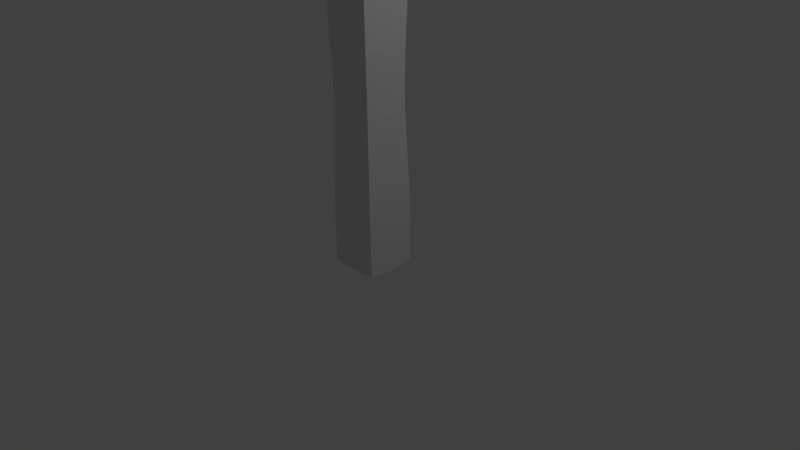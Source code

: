 # Source: column.blend  (saved by Blender 2.76.0; exported with 4.5.12 LTS)
import bpy
from mathutils import Matrix  # noqa: F401  (used for matrix-valued properties, if any)

bpy.ops.wm.read_factory_settings(use_empty=True)
scene = bpy.context.scene
scene.name = 'Scene'

# ---- collections
col_collection_1 = bpy.data.collections.new('Collection 1'); scene.collection.children.link(col_collection_1)

# ---- materials (node trees are filled in below, after node groups)
mat_material = bpy.data.materials.new('Material')
mat_material.alpha_threshold = 0.0
mat_material.use_transparent_shadow = False
mat_material.roughness = 0.5
mat_material.line_color = (0.0, 0.0, 0.0, 1.0)

# ---- material node trees

# ---- world
world_world = bpy.data.worlds.new('World'); scene.world = world_world
world_world.color = (0.05088, 0.05088, 0.05088)
world_world.use_sun_shadow = False
world_world.sun_shadow_jitter_overblur = 0.0
world_world.cycles.sampling_method = 'MANUAL'
world_world.cycles.sample_map_resolution = 256

# ---- cameras
cam_camera = bpy.data.cameras.new('Camera')
cam_camera.clip_end = 100.0
cam_camera.lens = 35.0
cam_camera.sensor_width = 32.0
cam_camera.sensor_height = 18.0
cam_camera.ortho_scale = 7.314
cam_camera.dof.focus_distance = 0.0
cam_camera.dof.aperture_fstop = 128.0

# ---- lights
light_lamp = bpy.data.lights.new('Lamp', 'POINT')
light_lamp.transmission_factor = 0.0
light_lamp.cutoff_distance = 30.0
light_lamp.energy = 100.0
light_lamp.shadow_buffer_clip_start = 1.001
light_lamp.shadow_soft_size = 0.1
light_lamp.shadow_maximum_resolution = 0.006
light_lamp.use_absolute_resolution = True
light_lamp.cycles.use_multiple_importance_sampling = False

# ---- meshes
me_cube = bpy.data.meshes.new('Cube')
me_cube.from_pydata([(0.3301, 0.3301, -2.077), (0.3301, -0.3301, -2.077), (-0.3301, -0.3301, -2.077), (-0.3301, 0.3301, -2.077), (0.3301, 0.3301, 2.076), (0.3301, -0.3301, 2.076), (-0.3301, -0.3301, 2.076), (-0.3301, 0.3301, 2.076), (0.3328, 0.3328, -1.635), (0.3317, 0.3317, -1.259), (0.3232, 0.3232, -0.8773), (0.3109, 0.3109, -0.5081), (0.3001, 0.3001, -0.1549), (0.2956, 0.2956, 0.1818), (0.3001, 0.3001, 0.5186), (0.3109, 0.3109, 0.8717), (0.3232, 0.3232, 1.241), (0.3317, 0.3317, 1.622), (0.3328, -0.3328, -1.635), (0.3317, -0.3317, -1.259), (0.3232, -0.3232, -0.8773), (0.3109, -0.3109, -0.5081), (0.3001, -0.3001, -0.1549), (0.2956, -0.2956, 0.1818), (0.3001, -0.3001, 0.5186), (0.3109, -0.3109, 0.8717), (0.3232, -0.3232, 1.241), (0.3317, -0.3317, 1.622), (-0.3328, -0.3328, -1.635), (-0.3317, -0.3317, -1.259), (-0.3232, -0.3232, -0.8773), (-0.3109, -0.3109, -0.5081), (-0.3001, -0.3001, -0.1549), (-0.2956, -0.2956, 0.1818), (-0.3001, -0.3001, 0.5186), (-0.3109, -0.3109, 0.8717), (-0.3232, -0.3232, 1.241), (-0.3317, -0.3317, 1.622), (-0.3328, 0.3328, -1.635), (-0.3317, 0.3317, -1.259), (-0.3232, 0.3232, -0.8773), (-0.3109, 0.3109, -0.5081), (-0.3001, 0.3001, -0.1549), (-0.2956, 0.2956, 0.1818), (-0.3001, 0.3001, 0.5186), (-0.3109, 0.3109, 0.8717), (-0.3232, 0.3232, 1.241), (-0.3317, 0.3317, 1.622), (0.334, 0.1589, -2.102), (0.3345, -1.895e-08, -2.105), (0.334, -0.1589, -2.102), (-0.334, -0.1589, -2.102), (-0.3345, 9.869e-08, -2.105), (-0.334, 0.1589, -2.102), (0.3342, 0.1589, 2.101), (0.3346, -1.805e-07, 2.104), (0.3342, -0.1589, 2.101), (-0.3342, -0.1589, 2.101), (-0.3346, 6.931e-08, 2.104), (-0.3342, 0.1589, 2.101), (-0.3407, -0.1589, -1.635), (-0.3414, 1.003e-07, -1.635), (-0.3407, 0.1589, -1.635), (-0.3397, -0.1584, -1.261), (-0.3403, 1.004e-07, -1.261), (-0.3397, 0.1584, -1.261), (-0.3312, -0.1543, -0.884), (-0.3318, 9.098e-08, -0.8833), (-0.3312, 0.1543, -0.884), (-0.3189, -0.1482, -0.5167), (-0.3194, 9.083e-08, -0.516), (-0.3189, 0.1482, -0.5167), (-0.308, -0.1426, -0.162), (-0.3085, 8.044e-08, -0.1615), (-0.308, 0.1426, -0.162), (-0.3033, -0.1402, 0.1818), (-0.3038, 7.931e-08, 0.1818), (-0.3033, 0.1402, 0.1818), (-0.308, -0.1426, 0.5256), (-0.3085, 8.865e-08, 0.5252), (-0.308, 0.1426, 0.5256), (-0.3189, -0.1482, 0.8804), (-0.3194, 8.963e-08, 0.8797), (-0.3189, 0.1482, 0.8804), (-0.3312, -0.1543, 1.248), (-0.3318, 8.041e-08, 1.247), (-0.3312, 0.1543, 1.248), (-0.3397, -0.1584, 1.625), (-0.3403, 6.105e-08, 1.625), (-0.3397, 0.1584, 1.625), (0.3407, 0.1589, -1.635), (0.3414, -1.895e-08, -1.635), (0.3407, -0.1589, -1.635), (0.3397, 0.1584, -1.261), (0.3403, -3.789e-08, -1.261), (0.3397, -0.1584, -1.261), (0.3312, 0.1543, -0.884), (0.3318, -4.809e-08, -0.8833), (0.3312, -0.1543, -0.884), (0.3189, 0.1482, -0.5167), (0.3194, -9.697e-08, -0.516), (0.3189, -0.1482, -0.5167), (0.308, 0.1426, -0.162), (0.3085, -9.899e-08, -0.1615), (0.308, -0.1426, -0.162), (0.3033, 0.1402, 0.1818), (0.3038, -1.019e-07, 0.1818), (0.3033, -0.1402, 0.1818), (0.308, 0.1426, 0.5256), (0.3085, -1.321e-07, 0.5252), (0.308, -0.1426, 0.5256), (0.3189, 0.1482, 0.8804), (0.3194, -1.608e-07, 0.8797), (0.3189, -0.1482, 0.8804), (0.3312, 0.1543, 1.248), (0.3318, -1.622e-07, 1.247), (0.3312, -0.1543, 1.248), (0.3397, 0.1584, 1.625), (0.3403, -1.741e-07, 1.625), (0.3397, -0.1584, 1.625), (0.1589, 0.3328, -2.094), (6.04e-08, 0.3328, -2.094), (-0.1589, 0.3328, -2.094), (0.1589, -0.3328, -2.094), (-1.984e-08, -0.3328, -2.094), (-0.1589, -0.3328, -2.094), (0.1589, 0.3329, 2.093), (7.983e-08, 0.3329, 2.093), (-0.1589, 0.3329, 2.093), (0.1589, -0.3329, 2.093), (-1.768e-07, -0.3329, 2.093), (-0.1589, -0.3329, 2.093), (0.1584, 0.3374, 1.626), (9.011e-08, 0.3359, 1.627), (-0.1584, 0.3374, 1.626), (0.1543, 0.3291, 1.25), (7.159e-08, 0.3276, 1.252), (-0.1543, 0.3291, 1.25), (0.1482, 0.3169, 0.8829), (6.356e-08, 0.3155, 0.8846), (-0.1482, 0.3169, 0.8829), (0.1426, 0.3061, 0.5272), (6.456e-08, 0.3048, 0.5283), (-0.1426, 0.3061, 0.5272), (0.1402, 0.3015, 0.1818), (6.484e-08, 0.3003, 0.1818), (-0.1402, 0.3015, 0.1818), (0.1426, 0.3061, -0.1636), (4.536e-08, 0.3048, -0.1647), (-0.1426, 0.3061, -0.1636), (0.1482, 0.3169, -0.5193), (4.401e-08, 0.3155, -0.521), (-0.1482, 0.3169, -0.5193), (0.1543, 0.3291, -0.8863), (3.338e-08, 0.3276, -0.888), (-0.1543, 0.3291, -0.8863), (0.1584, 0.3374, -1.262), (6.14e-08, 0.3359, -1.263), (-0.1584, 0.3374, -1.262), (0.1589, 0.3384, -1.635), (6.138e-08, 0.3369, -1.635), (-0.1589, 0.3384, -1.635), (0.1589, -0.3384, -1.635), (-2.036e-08, -0.3369, -1.635), (-0.1589, -0.3384, -1.635), (0.1584, -0.3374, -1.262), (-3.99e-08, -0.3359, -1.263), (-0.1584, -0.3374, -1.262), (0.1543, -0.3291, -0.8863), (-4.054e-08, -0.3276, -0.888), (-0.1543, -0.3291, -0.8863), (0.1482, -0.3169, -0.5193), (-5.992e-08, -0.3155, -0.521), (-0.1482, -0.3169, -0.5193), (0.1426, -0.3061, -0.1636), (-6.99e-08, -0.3048, -0.1647), (-0.1426, -0.3061, -0.1636), (0.1402, -0.3015, 0.1818), (-8.113e-08, -0.3003, 0.1818), (-0.1402, -0.3015, 0.1818), (0.1426, -0.3061, 0.5272), (-8.262e-08, -0.3048, 0.5283), (-0.1426, -0.3061, 0.5272), (0.1482, -0.3169, 0.8829), (-1.11e-07, -0.3155, 0.8846), (-0.1482, -0.3169, 0.8829), (0.1543, -0.3291, 1.25), (-1.394e-07, -0.3276, 1.252), (-0.1543, -0.3291, 1.25), (0.1584, -0.3374, 1.626), (-1.4e-07, -0.3359, 1.627), (-0.1584, -0.3374, 1.626), (-0.1589, 0.1589, 2.144), (5.684e-08, 0.1589, 2.144), (0.1589, 0.1589, 2.144), (-0.1589, 7.105e-09, 2.148), (-3.789e-08, -5.21e-08, 2.148), (0.1589, -1.113e-07, 2.148), (-0.1589, -0.1589, 2.144), (-8.526e-08, -0.1589, 2.144), (0.1589, -0.1589, 2.144), (0.1589, 0.1589, -2.144), (3.789e-08, 0.1589, -2.144), (-0.1589, 0.1589, -2.144), (0.1589, 9.473e-09, -2.148), (9.473e-09, 3.789e-08, -2.148), (-0.1589, 6.631e-08, -2.148), (0.1589, -0.1589, -2.144), (0.0, -0.1589, -2.144), (-0.1589, -0.1589, -2.144)], [], [(209, 125, 2, 51), (198, 57, 6, 131), (119, 56, 5, 27), (191, 131, 6, 37), (89, 59, 7, 47), (161, 122, 3, 38), (128, 134, 47, 7), (134, 137, 46, 47), (137, 140, 45, 46), (140, 143, 44, 45), (143, 146, 43, 44), (146, 149, 42, 43), (149, 152, 41, 42), (152, 155, 40, 41), (155, 158, 39, 40), (158, 161, 38, 39), (53, 62, 38, 3), (62, 65, 39, 38), (65, 68, 40, 39), (68, 71, 41, 40), (71, 74, 42, 41), (74, 77, 43, 42), (77, 80, 44, 43), (80, 83, 45, 44), (83, 86, 46, 45), (86, 89, 47, 46), (125, 164, 28, 2), (164, 167, 29, 28), (167, 170, 30, 29), (170, 173, 31, 30), (173, 176, 32, 31), (176, 179, 33, 32), (179, 182, 34, 33), (182, 185, 35, 34), (185, 188, 36, 35), (188, 191, 37, 36), (50, 92, 18, 1), (92, 95, 19, 18), (95, 98, 20, 19), (98, 101, 21, 20), (101, 104, 22, 21), (104, 107, 23, 22), (107, 110, 24, 23), (110, 113, 25, 24), (113, 116, 26, 25), (116, 119, 27, 26), (16, 17, 117, 114), (114, 117, 118, 115), (115, 118, 119, 116), (15, 16, 114, 111), (111, 114, 115, 112), (112, 115, 116, 113), (14, 15, 111, 108), (108, 111, 112, 109), (109, 112, 113, 110), (13, 14, 108, 105), (105, 108, 109, 106), (106, 109, 110, 107), (12, 13, 105, 102), (102, 105, 106, 103), (103, 106, 107, 104), (11, 12, 102, 99), (99, 102, 103, 100), (100, 103, 104, 101), (10, 11, 99, 96), (96, 99, 100, 97), (97, 100, 101, 98), (9, 10, 96, 93), (93, 96, 97, 94), (94, 97, 98, 95), (8, 9, 93, 90), (90, 93, 94, 91), (91, 94, 95, 92), (0, 8, 90, 48), (48, 90, 91, 49), (49, 91, 92, 50), (36, 37, 87, 84), (84, 87, 88, 85), (85, 88, 89, 86), (35, 36, 84, 81), (81, 84, 85, 82), (82, 85, 86, 83), (34, 35, 81, 78), (78, 81, 82, 79), (79, 82, 83, 80), (33, 34, 78, 75), (75, 78, 79, 76), (76, 79, 80, 77), (32, 33, 75, 72), (72, 75, 76, 73), (73, 76, 77, 74), (31, 32, 72, 69), (69, 72, 73, 70), (70, 73, 74, 71), (30, 31, 69, 66), (66, 69, 70, 67), (67, 70, 71, 68), (29, 30, 66, 63), (63, 66, 67, 64), (64, 67, 68, 65), (28, 29, 63, 60), (60, 63, 64, 61), (61, 64, 65, 62), (2, 28, 60, 51), (51, 60, 61, 52), (52, 61, 62, 53), (37, 6, 57, 87), (87, 57, 58, 88), (88, 58, 59, 89), (17, 4, 54, 117), (117, 54, 55, 118), (118, 55, 56, 119), (128, 7, 59, 192), (192, 59, 58, 195), (195, 58, 57, 198), (122, 203, 53, 3), (203, 206, 52, 53), (206, 209, 51, 52), (49, 50, 207, 204), (204, 207, 208, 205), (205, 208, 209, 206), (48, 49, 204, 201), (201, 204, 205, 202), (202, 205, 206, 203), (0, 48, 201, 120), (120, 201, 202, 121), (121, 202, 203, 122), (55, 197, 200, 56), (197, 196, 199, 200), (196, 195, 198, 199), (54, 194, 197, 55), (194, 193, 196, 197), (193, 192, 195, 196), (4, 126, 194, 54), (126, 127, 193, 194), (127, 128, 192, 193), (26, 27, 189, 186), (186, 189, 190, 187), (187, 190, 191, 188), (25, 26, 186, 183), (183, 186, 187, 184), (184, 187, 188, 185), (24, 25, 183, 180), (180, 183, 184, 181), (181, 184, 185, 182), (23, 24, 180, 177), (177, 180, 181, 178), (178, 181, 182, 179), (22, 23, 177, 174), (174, 177, 178, 175), (175, 178, 179, 176), (21, 22, 174, 171), (171, 174, 175, 172), (172, 175, 176, 173), (20, 21, 171, 168), (168, 171, 172, 169), (169, 172, 173, 170), (19, 20, 168, 165), (165, 168, 169, 166), (166, 169, 170, 167), (18, 19, 165, 162), (162, 165, 166, 163), (163, 166, 167, 164), (1, 18, 162, 123), (123, 162, 163, 124), (124, 163, 164, 125), (9, 8, 159, 156), (156, 159, 160, 157), (157, 160, 161, 158), (10, 9, 156, 153), (153, 156, 157, 154), (154, 157, 158, 155), (11, 10, 153, 150), (150, 153, 154, 151), (151, 154, 155, 152), (12, 11, 150, 147), (147, 150, 151, 148), (148, 151, 152, 149), (13, 12, 147, 144), (144, 147, 148, 145), (145, 148, 149, 146), (14, 13, 144, 141), (141, 144, 145, 142), (142, 145, 146, 143), (15, 14, 141, 138), (138, 141, 142, 139), (139, 142, 143, 140), (16, 15, 138, 135), (135, 138, 139, 136), (136, 139, 140, 137), (17, 16, 135, 132), (132, 135, 136, 133), (133, 136, 137, 134), (4, 17, 132, 126), (126, 132, 133, 127), (127, 133, 134, 128), (8, 0, 120, 159), (159, 120, 121, 160), (160, 121, 122, 161), (27, 5, 129, 189), (189, 129, 130, 190), (190, 130, 131, 191), (56, 200, 129, 5), (200, 199, 130, 129), (199, 198, 131, 130), (50, 1, 123, 207), (207, 123, 124, 208), (208, 124, 125, 209)])
_uv = me_cube.uv_layers.new(name='UVMap')
_uv.uv.foreach_set('vector', [0.6648, 0.2786, 0.6635, 0.3213, 0.6225, 0.3206, 0.6222, 0.2793, 0.6655, 0.04293, 0.6229, 0.04145, 0.6239, 0.0001118, 0.665, 0.0001375, -0.06789, 2.051, -0.07336, 2.495, -0.2076, 2.469, -0.2015, 2.046, -0.5828, 2.037, -0.5923, 2.476, -0.7267, 2.455, -0.7189, 2.028, 0.9567, 2.045, 0.9641, 2.49, 0.8291, 2.469, 0.8228, 2.046, 0.6913, -1.06, 0.695, -1.488, 0.8294, -1.47, 0.826, -1.057, 0.6947, 2.488, 0.6892, 2.052, 0.8228, 2.046, 0.8291, 2.469, 0.6892, 2.052, 0.684, 1.702, 0.8161, 1.693, 0.8228, 2.046, 0.684, 1.702, 0.6787, 1.354, 0.8089, 1.344, 0.8161, 1.693, 0.6787, 1.354, 0.6743, 1.009, 0.8034, 1.001, 0.8089, 1.344, 0.6743, 1.009, 0.6727, 0.6682, 0.8014, 0.6682, 0.8034, 1.001, 0.6727, 0.6682, 0.6742, 0.3276, 0.8033, 0.3352, 0.8014, 0.6682, 0.6742, 0.3276, 0.6784, -0.01733, 0.8086, -0.007338, 0.8033, 0.3352, 0.6784, -0.01733, 0.6835, -0.365, 0.8154, -0.3564, 0.8086, -0.007338, 0.6835, -0.365, 0.6882, -0.7146, 0.8216, -0.7095, 0.8154, -0.3564, 0.6882, -0.7146, 0.6913, -1.06, 0.826, -1.057, 0.8216, -0.7095, 0.9642, -1.493, 0.961, -1.055, 0.826, -1.057, 0.8294, -1.47, 0.961, -1.055, 0.9556, -0.7077, 0.8216, -0.7095, 0.826, -1.057, 0.9556, -0.7077, 0.9477, -0.3557, 0.8154, -0.3564, 0.8216, -0.7095, 0.9477, -0.3557, 0.9388, -0.008328, 0.8086, -0.007338, 0.8154, -0.3564, 0.9388, -0.008328, 0.9318, 0.3331, 0.8033, 0.3352, 0.8086, -0.007338, 0.9318, 0.3331, 0.9289, 0.6681, 0.8014, 0.6682, 0.8033, 0.3352, 0.9289, 0.6681, 0.932, 1.003, 0.8034, 1.001, 0.8014, 0.6682, 0.932, 1.003, 0.9392, 1.345, 0.8089, 1.344, 0.8034, 1.001, 0.9392, 1.345, 0.9485, 1.692, 0.8161, 1.693, 0.8089, 1.344, 0.9485, 1.692, 0.9567, 2.045, 0.8228, 2.046, 0.8161, 1.693, -0.5921, -1.483, -0.5878, -1.051, -0.7245, -1.048, -0.7267, -1.465, -0.5878, -1.051, -0.5811, -0.7009, -0.7173, -0.6927, -0.7245, -1.048, -0.5811, -0.7009, -0.5684, -0.3471, -0.7012, -0.3329, -0.7173, -0.6927, -0.5684, -0.3471, -0.5526, -0.0002118, -0.6809, 0.01566, -0.7012, -0.3329, -0.5526, -0.0002118, -0.5395, 0.3379, -0.6643, 0.3493, -0.6809, 0.01566, -0.5395, 0.3379, -0.5342, 0.6679, -0.658, 0.6678, -0.6643, 0.3493, -0.5342, 0.6679, -0.5397, 0.9979, -0.6645, 0.9864, -0.658, 0.6678, -0.5397, 0.9979, -0.5532, 1.336, -0.6815, 1.32, -0.6645, 0.9864, -0.5532, 1.336, -0.5694, 1.683, -0.7021, 1.668, -0.6815, 1.32, -0.5694, 1.683, -0.5828, 2.037, -0.7189, 2.028, -0.7021, 1.668, -0.07316, -1.496, -0.06966, -1.06, -0.2044, -1.057, -0.2075, -1.471, -0.06966, -1.06, -0.06659, -0.7138, -0.2001, -0.7098, -0.2044, -1.057, -0.06659, -0.7138, -0.06208, -0.363, -0.1941, -0.3566, -0.2001, -0.7098, -0.06208, -0.363, -0.05708, -0.01511, -0.1874, -0.007538, -0.1941, -0.3566, -0.05708, -0.01511, -0.05304, 0.329, -0.1822, 0.335, -0.1874, -0.007538, -0.05304, 0.329, -0.05163, 0.6681, -0.1804, 0.6681, -0.1822, 0.335, -0.05163, 0.6681, -0.05321, 1.007, -0.1824, 1.001, -0.1804, 0.6681, -0.05321, 1.007, -0.05746, 1.352, -0.1878, 1.344, -0.1824, 1.001, -0.05746, 1.352, -0.06274, 1.7, -0.1949, 1.693, -0.1878, 1.344, -0.06274, 1.7, -0.06789, 2.051, -0.2015, 2.046, -0.1949, 1.693, 0.3106, 1.7, 0.3107, 2.053, 0.1773, 2.054, 0.1785, 1.703, 0.1785, 1.703, 0.1773, 2.054, 0.05473, 2.052, 0.05789, 1.7, 0.05789, 1.7, 0.05473, 2.052, -0.06789, 2.051, -0.06274, 1.7, 0.3106, 1.35, 0.3106, 1.7, 0.1785, 1.703, 0.1797, 1.354, 0.1797, 1.354, 0.1785, 1.703, 0.05789, 1.7, 0.0611, 1.352, 0.0611, 1.352, 0.05789, 1.7, -0.06274, 1.7, -0.05746, 1.352, 0.3106, 1.005, 0.3106, 1.35, 0.1797, 1.354, 0.1805, 1.009, 0.1805, 1.009, 0.1797, 1.354, 0.0611, 1.352, 0.06355, 1.007, 0.06355, 1.007, 0.0611, 1.352, -0.05746, 1.352, -0.05321, 1.007, 0.3107, 0.6682, 0.3106, 1.005, 0.1805, 1.009, 0.181, 0.6682, 0.181, 0.6682, 0.1805, 1.009, 0.06355, 1.007, 0.06448, 0.6682, 0.06448, 0.6682, 0.06355, 1.007, -0.05321, 1.007, -0.05163, 0.6681, 0.3107, 0.3317, 0.3107, 0.6682, 0.181, 0.6682, 0.1806, 0.3275, 0.1806, 0.3275, 0.181, 0.6682, 0.06448, 0.6682, 0.06368, 0.3291, 0.06368, 0.3291, 0.06448, 0.6682, -0.05163, 0.6681, -0.05304, 0.329, 0.3107, -0.01319, 0.3107, 0.3317, 0.1806, 0.3275, 0.1799, -0.01773, 0.1799, -0.01773, 0.1806, 0.3275, 0.06368, 0.3291, 0.06138, -0.01507, 0.06138, -0.01507, 0.06368, 0.3291, -0.05304, 0.329, -0.05708, -0.01511, 0.3107, -0.3628, 0.3107, -0.01319, 0.1799, -0.01773, 0.1788, -0.3659, 0.1788, -0.3659, 0.1799, -0.01773, 0.06138, -0.01507, 0.0584, -0.3632, 0.0584, -0.3632, 0.06138, -0.01507, -0.05708, -0.01511, -0.06208, -0.363, 0.3108, -0.715, 0.3107, -0.3628, 0.1788, -0.3659, 0.1777, -0.7163, 0.1777, -0.7163, 0.1788, -0.3659, 0.0584, -0.3632, 0.05559, -0.7145, 0.05559, -0.7145, 0.0584, -0.3632, -0.06208, -0.363, -0.06659, -0.7138, 0.3109, -1.061, 0.3108, -0.715, 0.1777, -0.7163, 0.1765, -1.062, 0.1765, -1.062, 0.1777, -0.7163, 0.05559, -0.7145, 0.05347, -1.061, 0.05347, -1.061, 0.05559, -0.7145, -0.06659, -0.7138, -0.06966, -1.06, 0.3109, -1.474, 0.3109, -1.061, 0.1765, -1.062, 0.1764, -1.497, 0.1764, -1.497, 0.1765, -1.062, 0.05347, -1.061, 0.05162, -1.5, 0.05162, -1.5, 0.05347, -1.061, -0.06966, -1.06, -0.07316, -1.496, 1.323, 1.668, 1.34, 2.028, 1.204, 2.035, 1.19, 1.681, 1.19, 1.681, 1.204, 2.035, 1.08, 2.04, 1.069, 1.685, 1.069, 1.685, 1.08, 2.04, 0.9567, 2.045, 0.9485, 1.692, 1.303, 1.32, 1.323, 1.668, 1.19, 1.681, 1.174, 1.334, 1.174, 1.334, 1.19, 1.681, 1.069, 1.685, 1.057, 1.338, 1.057, 1.338, 1.069, 1.685, 0.9485, 1.692, 0.9392, 1.345, 1.286, 0.9863, 1.303, 1.32, 1.174, 1.334, 1.161, 0.9963, 1.161, 0.9963, 1.174, 1.334, 1.057, 1.338, 1.047, 0.9991, 1.047, 0.9991, 1.057, 1.338, 0.9392, 1.345, 0.932, 1.003, 1.279, 0.668, 1.286, 0.9863, 1.161, 0.9963, 1.155, 0.668, 1.155, 0.668, 1.161, 0.9963, 1.047, 0.9991, 1.043, 0.6681, 1.043, 0.6681, 1.047, 0.9991, 0.932, 1.003, 0.9289, 0.6681, 1.285, 0.3497, 1.279, 0.668, 1.155, 0.668, 1.161, 0.3397, 1.161, 0.3397, 1.155, 0.668, 1.043, 0.6681, 1.047, 0.3371, 1.047, 0.3371, 1.043, 0.6681, 0.9289, 0.6681, 0.9318, 0.3331, 1.302, 0.01611, 1.285, 0.3497, 1.161, 0.3397, 1.174, 0.002504, 1.174, 0.002504, 1.161, 0.3397, 1.047, 0.3371, 1.056, -0.001936, 1.056, -0.001936, 1.047, 0.3371, 0.9318, 0.3331, 0.9388, -0.008328, 1.323, -0.3324, 1.302, 0.01611, 1.174, 0.002504, 1.19, -0.3445, 1.19, -0.3445, 1.174, 0.002504, 1.056, -0.001936, 1.068, -0.3492, 1.068, -0.3492, 1.056, -0.001936, 0.9388, -0.008328, 0.9477, -0.3557, 1.339, -0.6922, 1.323, -0.3324, 1.19, -0.3445, 1.203, -0.6994, 1.203, -0.6994, 1.19, -0.3445, 1.068, -0.3492, 1.079, -0.7032, 1.079, -0.7032, 1.068, -0.3492, 0.9477, -0.3557, 0.9556, -0.7077, 1.346, -1.047, 1.339, -0.6922, 1.203, -0.6994, 1.209, -1.05, 1.209, -1.05, 1.203, -0.6994, 1.079, -0.7032, 1.085, -1.053, 1.085, -1.053, 1.079, -0.7032, 0.9556, -0.7077, 0.961, -1.055, 1.349, -1.464, 1.346, -1.047, 1.209, -1.05, 1.214, -1.49, 1.214, -1.49, 1.209, -1.05, 1.085, -1.053, 1.089, -1.494, 1.089, -1.494, 1.085, -1.053, 0.961, -1.055, 0.9642, -1.493, 1.34, 2.028, 1.348, 2.455, 1.214, 2.483, 1.204, 2.035, 1.204, 2.035, 1.214, 2.483, 1.089, 2.489, 1.08, 2.04, 1.08, 2.04, 1.089, 2.489, 0.9641, 2.49, 0.9567, 2.045, 0.3107, 2.053, 0.3107, 2.475, 0.1761, 2.498, 0.1773, 2.054, 0.1773, 2.054, 0.1761, 2.498, 0.05135, 2.5, 0.05473, 2.052, 0.05473, 2.052, 0.05135, 2.5, -0.07336, 2.495, -0.06789, 2.051, 0.6636, 0.1603, 0.6223, 0.1596, 0.6221, 0.1181, 0.6648, 0.1174, 0.6648, 0.1174, 0.6221, 0.1181, 0.622, 0.07975, 0.6652, 0.08016, 0.6652, 0.08016, 0.622, 0.07975, 0.6229, 0.04145, 0.6655, 0.04293, 0.6649, 0.1613, 0.6654, 0.2042, 0.6228, 0.2028, 0.6237, 0.1613, 0.6654, 0.2042, 0.6651, 0.2414, 0.622, 0.241, 0.6228, 0.2028, 0.6651, 0.2414, 0.6648, 0.2786, 0.6222, 0.2793, 0.622, 0.241, 0.7827, 0.2422, 0.782, 0.2805, 0.7394, 0.2791, 0.7397, 0.2419, 0.7397, 0.2419, 0.7394, 0.2791, 0.7021, 0.279, 0.7024, 0.2416, 0.7024, 0.2416, 0.7021, 0.279, 0.6648, 0.2786, 0.6651, 0.2414, 0.7826, 0.204, 0.7827, 0.2422, 0.7397, 0.2419, 0.74, 0.2046, 0.74, 0.2046, 0.7397, 0.2419, 0.7024, 0.2416, 0.7027, 0.2042, 0.7027, 0.2042, 0.7024, 0.2416, 0.6651, 0.2414, 0.6654, 0.2042, 0.7823, 0.1627, 0.7826, 0.204, 0.74, 0.2046, 0.7412, 0.1619, 0.7412, 0.1619, 0.74, 0.2046, 0.7027, 0.2042, 0.703, 0.1613, 0.703, 0.1613, 0.7027, 0.2042, 0.6654, 0.2042, 0.6649, 0.1613, 0.7829, 0.0814, 0.7397, 0.08098, 0.7401, 0.04379, 0.7828, 0.04309, 0.7397, 0.08098, 0.7024, 0.08057, 0.7028, 0.04318, 0.7401, 0.04379, 0.7024, 0.08057, 0.6652, 0.08016, 0.6655, 0.04293, 0.7028, 0.04318, 0.782, 0.1197, 0.7394, 0.1182, 0.7397, 0.08098, 0.7829, 0.0814, 0.7394, 0.1182, 0.7021, 0.118, 0.7024, 0.08057, 0.7397, 0.08098, 0.7021, 0.118, 0.6648, 0.1174, 0.6652, 0.08016, 0.7024, 0.08057, 0.781, 0.161, 0.7399, 0.161, 0.7394, 0.1182, 0.782, 0.1197, 0.7399, 0.161, 0.7017, 0.161, 0.7021, 0.118, 0.7394, 0.1182, 0.7017, 0.161, 0.6636, 0.1603, 0.6648, 0.1174, 0.7021, 0.118, -0.1949, 1.693, -0.2015, 2.046, -0.3355, 2.046, -0.3273, 1.695, -0.3273, 1.695, -0.3355, 2.046, -0.4589, 2.042, -0.4482, 1.69, -0.4482, 1.69, -0.4589, 2.042, -0.5828, 2.037, -0.5694, 1.683, -0.1878, 1.344, -0.1949, 1.693, -0.3273, 1.695, -0.3181, 1.347, -0.3181, 1.347, -0.3273, 1.695, -0.4482, 1.69, -0.4359, 1.343, -0.4359, 1.343, -0.4482, 1.69, -0.5694, 1.683, -0.5532, 1.336, -0.1824, 1.001, -0.1878, 1.344, -0.3181, 1.347, -0.3109, 1.005, -0.3109, 1.005, -0.3181, 1.347, -0.4359, 1.343, -0.4258, 1.002, -0.4258, 1.002, -0.4359, 1.343, -0.5532, 1.336, -0.5397, 0.9979, -0.1804, 0.6681, -0.1824, 1.001, -0.3109, 1.005, -0.3079, 0.668, -0.3079, 0.668, -0.3109, 1.005, -0.4258, 1.002, -0.4215, 0.668, -0.4215, 0.668, -0.4258, 1.002, -0.5397, 0.9979, -0.5342, 0.6679, -0.1822, 0.335, -0.1804, 0.6681, -0.3079, 0.668, -0.3107, 0.3314, -0.3107, 0.3314, -0.3079, 0.668, -0.4215, 0.668, -0.4255, 0.3339, -0.4255, 0.3339, -0.4215, 0.668, -0.5342, 0.6679, -0.5395, 0.3379, -0.1874, -0.007538, -0.1822, 0.335, -0.3107, 0.3314, -0.3176, -0.01094, -0.3176, -0.01094, -0.3107, 0.3314, -0.4255, 0.3339, -0.4353, -0.006831, -0.4353, -0.006831, -0.4255, 0.3339, -0.5395, 0.3379, -0.5526, -0.0002118, -0.1941, -0.3566, -0.1874, -0.007538, -0.3176, -0.01094, -0.3263, -0.3582, -0.3263, -0.3582, -0.3176, -0.01094, -0.4353, -0.006831, -0.4472, -0.3539, -0.4472, -0.3539, -0.4353, -0.006831, -0.5526, -0.0002118, -0.5684, -0.3471, -0.2001, -0.7098, -0.1941, -0.3566, -0.3263, -0.3582, -0.334, -0.7091, -0.334, -0.7091, -0.3263, -0.3582, -0.4472, -0.3539, -0.4573, -0.7057, -0.4573, -0.7057, -0.4472, -0.3539, -0.5684, -0.3471, -0.5811, -0.7009, -0.2044, -1.057, -0.2001, -0.7098, -0.334, -0.7091, -0.3393, -1.056, -0.3393, -1.056, -0.334, -0.7091, -0.4573, -0.7057, -0.4633, -1.054, -0.4633, -1.054, -0.4573, -0.7057, -0.5811, -0.7009, -0.5878, -1.051, -0.2075, -1.471, -0.2044, -1.057, -0.3393, -1.056, -0.3422, -1.486, -0.3422, -1.486, -0.3393, -1.056, -0.4633, -1.054, -0.4671, -1.484, -0.4671, -1.484, -0.4633, -1.054, -0.5878, -1.051, -0.5921, -1.483, 0.3108, -0.715, 0.3109, -1.061, 0.4452, -1.062, 0.4439, -0.7172, 0.4439, -0.7172, 0.4452, -1.062, 0.5682, -1.061, 0.566, -0.7165, 0.566, -0.7165, 0.5682, -1.061, 0.6913, -1.06, 0.6882, -0.7146, 0.3107, -0.3628, 0.3108, -0.715, 0.4439, -0.7172, 0.4426, -0.368, 0.4426, -0.368, 0.4439, -0.7172, 0.566, -0.7165, 0.5631, -0.3675, 0.5631, -0.3675, 0.566, -0.7165, 0.6882, -0.7146, 0.6835, -0.365, 0.3107, -0.01319, 0.3107, -0.3628, 0.4426, -0.368, 0.4414, -0.02005, 0.4414, -0.02005, 0.4426, -0.368, 0.5631, -0.3675, 0.56, -0.01958, 0.56, -0.01958, 0.5631, -0.3675, 0.6835, -0.365, 0.6784, -0.01733, 0.3107, 0.3317, 0.3107, -0.01319, 0.4414, -0.02005, 0.4406, 0.326, 0.4406, 0.326, 0.4414, -0.02005, 0.56, -0.01958, 0.5576, 0.3263, 0.5576, 0.3263, 0.56, -0.01958, 0.6784, -0.01733, 0.6742, 0.3276, 0.3107, 0.6682, 0.3107, 0.3317, 0.4406, 0.326, 0.4403, 0.6682, 0.4403, 0.6682, 0.4406, 0.326, 0.5576, 0.3263, 0.5566, 0.6682, 0.5566, 0.6682, 0.5576, 0.3263, 0.6742, 0.3276, 0.6727, 0.6682, 0.3106, 1.005, 0.3107, 0.6682, 0.4403, 0.6682, 0.4407, 1.011, 0.4407, 1.011, 0.4403, 0.6682, 0.5566, 0.6682, 0.5576, 1.01, 0.5576, 1.01, 0.5566, 0.6682, 0.6727, 0.6682, 0.6743, 1.009, 0.3106, 1.35, 0.3106, 1.005, 0.4407, 1.011, 0.4415, 1.357, 0.4415, 1.357, 0.4407, 1.011, 0.5576, 1.01, 0.5601, 1.356, 0.5601, 1.356, 0.5576, 1.01, 0.6743, 1.009, 0.6787, 1.354, 0.3106, 1.7, 0.3106, 1.35, 0.4415, 1.357, 0.4428, 1.705, 0.4428, 1.705, 0.4415, 1.357, 0.5601, 1.356, 0.5634, 1.705, 0.5634, 1.705, 0.5601, 1.356, 0.6787, 1.354, 0.684, 1.702, 0.3107, 2.053, 0.3106, 1.7, 0.4428, 1.705, 0.444, 2.055, 0.444, 2.055, 0.4428, 1.705, 0.5634, 1.705, 0.5666, 2.054, 0.5666, 2.054, 0.5634, 1.705, 0.684, 1.702, 0.6892, 2.052, 0.3107, 2.475, 0.3107, 2.053, 0.444, 2.055, 0.4453, 2.491, 0.4453, 2.491, 0.444, 2.055, 0.5666, 2.054, 0.57, 2.49, 0.57, 2.49, 0.5666, 2.054, 0.6892, 2.052, 0.6947, 2.488, 0.3109, -1.061, 0.3109, -1.474, 0.4455, -1.49, 0.4452, -1.062, 0.4452, -1.062, 0.4455, -1.49, 0.5702, -1.489, 0.5682, -1.061, 0.5682, -1.061, 0.5702, -1.489, 0.695, -1.488, 0.6913, -1.06, -0.2015, 2.046, -0.2076, 2.469, -0.3425, 2.483, -0.3355, 2.046, -0.3355, 2.046, -0.3425, 2.483, -0.4673, 2.48, -0.4589, 2.042, -0.4589, 2.042, -0.4673, 2.48, -0.5923, 2.476, -0.5828, 2.037, 0.7828, 0.04309, 0.7401, 0.04379, 0.7413, 0.0007955, 0.7826, 0.001587, 0.7401, 0.04379, 0.7028, 0.04318, 0.7032, 0.000111, 0.7413, 0.0007955, 0.7028, 0.04318, 0.6655, 0.04293, 0.665, 0.0001375, 0.7032, 0.000111, 0.782, 0.2805, 0.781, 0.322, 0.7398, 0.322, 0.7394, 0.2791, 0.7394, 0.2791, 0.7398, 0.322, 0.7017, 0.322, 0.7021, 0.279, 0.7021, 0.279, 0.7017, 0.322, 0.6635, 0.3213, 0.6648, 0.2786])
me_cube.materials.append(mat_material)
me_cube.use_remesh_preserve_volume = False
me_cube.use_remesh_preserve_attributes = False
me_cube.use_mirror_vertex_groups = False
me_cube.update()

# ---- objects
ob_cube = bpy.data.objects.new('Cube', me_cube)
ob_lamp = bpy.data.objects.new('Lamp', light_lamp)
ob_camera = bpy.data.objects.new('Camera', cam_camera)

# ---- transforms, parenting, visibility, modifiers, constraints
ob_cube.location = (0.0, 0.0, 2.0)
ob_cube.lock_rotations_4d = False
ob_cube.empty_display_type = 'ARROWS'
ob_cube.lineart.crease_threshold = 0.0
ob_lamp.location = (4.076, 1.005, 5.904)
ob_lamp.rotation_euler = (0.6503, 0.05522, 1.866)
ob_lamp.lock_rotations_4d = False
ob_lamp.empty_display_type = 'ARROWS'
ob_lamp.color = (0.0, 0.0, 0.0, 0.0)
ob_lamp.lineart.crease_threshold = 0.0
ob_camera.location = (7.481, -6.508, 5.344)
ob_camera.rotation_euler = (1.109, 0.01082, 0.8149)
ob_camera.lock_rotations_4d = False
ob_camera.empty_display_type = 'ARROWS'
ob_camera.color = (0.0, 0.0, 0.0, 0.0)
ob_camera.display_type = 'WIRE'
ob_camera.lineart.crease_threshold = 0.0

# ---- collection membership
col_collection_1.objects.link(ob_cube)
col_collection_1.objects.link(ob_lamp)
col_collection_1.objects.link(ob_camera)

# ---- scene / render settings (as saved in the file)
scene.camera = ob_camera
scene.frame_start = 1; scene.frame_end = 250; scene.frame_set(1)
scene.render.engine = 'BLENDER_EEVEE_NEXT'
scene.render.resolution_percentage = 50
scene.render.dither_intensity = 0.0
scene.cycles.use_denoising = False
scene.cycles.samples = 10
scene.cycles.sampling_pattern = 'TABULATED_SOBOL'
scene.cycles.light_sampling_threshold = 0.0
scene.cycles.use_adaptive_sampling = False
scene.cycles.use_light_tree = False
scene.cycles.blur_glossy = 0.0
scene.cycles.pixel_filter_type = 'GAUSSIAN'
scene.cycles.sample_clamp_indirect = 0.0
scene.view_settings.view_transform = 'Standard'
bpy.context.view_layer.update()
